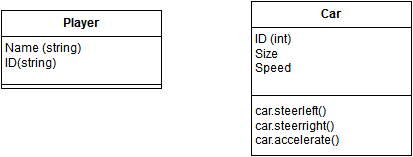

The diagram above was exported from draw.io. Its source (the exported page's mxGraphModel, read from the mxfile embedded in the PNG):
<mxGraphModel dx="712" dy="755" grid="1" gridSize="10" guides="1" tooltips="1" connect="1" arrows="1" fold="1" page="1" pageScale="1" pageWidth="826" pageHeight="1169" background="#ffffff" math="0">
  <root>
    <mxCell id="0" />
    <mxCell id="1" parent="0" />
    <mxCell id="2" value="Player&lt;br&gt;" style="swimlane;html=1;fontStyle=1;align=center;verticalAlign=top;childLayout=stackLayout;horizontal=1;startSize=26;horizontalStack=0;resizeParent=1;resizeLast=0;collapsible=1;marginBottom=0;swimlaneFillColor=#ffffff;" vertex="1" parent="1">
      <mxGeometry x="190" y="120" width="160" height="78" as="geometry" />
    </mxCell>
    <mxCell id="3" value="Name (string)&lt;br&gt;ID(string)&lt;br&gt;&lt;br&gt;" style="text;html=1;strokeColor=none;fillColor=none;align=left;verticalAlign=top;spacingLeft=4;spacingRight=4;whiteSpace=wrap;overflow=hidden;rotatable=0;points=[[0,0.5],[1,0.5]];portConstraint=eastwest;" vertex="1" parent="2">
      <mxGeometry y="26" width="160" height="44" as="geometry" />
    </mxCell>
    <mxCell id="4" value="" style="line;html=1;strokeWidth=1;fillColor=none;align=left;verticalAlign=middle;spacingTop=-1;spacingLeft=3;spacingRight=3;rotatable=0;labelPosition=right;points=[];portConstraint=eastwest;" vertex="1" parent="2">
      <mxGeometry y="70" width="160" height="8" as="geometry" />
    </mxCell>
    <mxCell id="6" value="Car" style="swimlane;html=1;fontStyle=1;align=center;verticalAlign=top;childLayout=stackLayout;horizontal=1;startSize=26;horizontalStack=0;resizeParent=1;resizeLast=0;collapsible=1;marginBottom=0;swimlaneFillColor=#ffffff;" vertex="1" parent="1">
      <mxGeometry x="440" y="111" width="160" height="154" as="geometry" />
    </mxCell>
    <mxCell id="7" value="ID (int)&lt;br&gt;Size &lt;br&gt;Speed &lt;br&gt;&amp;nbsp;&lt;br&gt;" style="text;html=1;strokeColor=none;fillColor=none;align=left;verticalAlign=top;spacingLeft=4;spacingRight=4;whiteSpace=wrap;overflow=hidden;rotatable=0;points=[[0,0.5],[1,0.5]];portConstraint=eastwest;" vertex="1" parent="6">
      <mxGeometry y="26" width="160" height="64" as="geometry" />
    </mxCell>
    <mxCell id="8" value="" style="line;html=1;strokeWidth=1;fillColor=none;align=left;verticalAlign=middle;spacingTop=-1;spacingLeft=3;spacingRight=3;rotatable=0;labelPosition=right;points=[];portConstraint=eastwest;" vertex="1" parent="6">
      <mxGeometry y="90" width="160" height="8" as="geometry" />
    </mxCell>
    <mxCell id="9" value="car.steerleft()&lt;br&gt;car.steerright()&lt;br&gt;car.accelerate()&lt;br&gt;" style="text;html=1;strokeColor=none;fillColor=none;align=left;verticalAlign=top;spacingLeft=4;spacingRight=4;whiteSpace=wrap;overflow=hidden;rotatable=0;points=[[0,0.5],[1,0.5]];portConstraint=eastwest;" vertex="1" parent="6">
      <mxGeometry y="98" width="160" height="52" as="geometry" />
    </mxCell>
  </root>
</mxGraphModel>